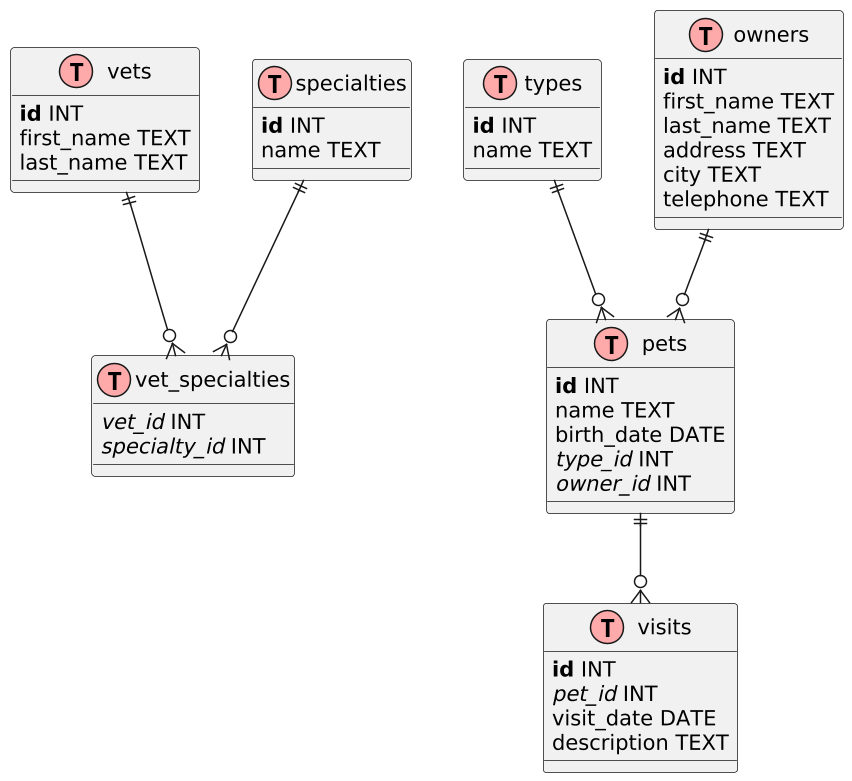

The diagram above was rendered by PlantUML. Its source (embedded in the PNG):
@startuml
scale 1.5
' IE Notation
!define table(x) class x << (T,#FFAAAA) >>
!define primary_key(x) <b>x</b>
!define foreign_key(x) <i>x</i>

table(vets) {
  primary_key(id) INT
  first_name TEXT
  last_name TEXT
}

table(specialties) {
  primary_key(id) INT
  name TEXT
}

table(vet_specialties) {
  foreign_key(vet_id) INT
  foreign_key(specialty_id) INT
}

table(types) {
  primary_key(id) INT
  name TEXT
}

table(owners) {
  primary_key(id) INT
  first_name TEXT
  last_name TEXT
  address TEXT
  city TEXT
  telephone TEXT
}

table(pets) {
  primary_key(id) INT
  name TEXT
  birth_date DATE
  foreign_key(type_id) INT
  foreign_key(owner_id) INT
}

table(visits) {
  primary_key(id) INT
  foreign_key(pet_id) INT
  visit_date DATE
  description TEXT
}

' Relationships
vets ||--o{ vet_specialties
specialties ||--o{ vet_specialties
types ||--o{ pets
owners ||--o{ pets
pets ||--o{ visits

@enduml